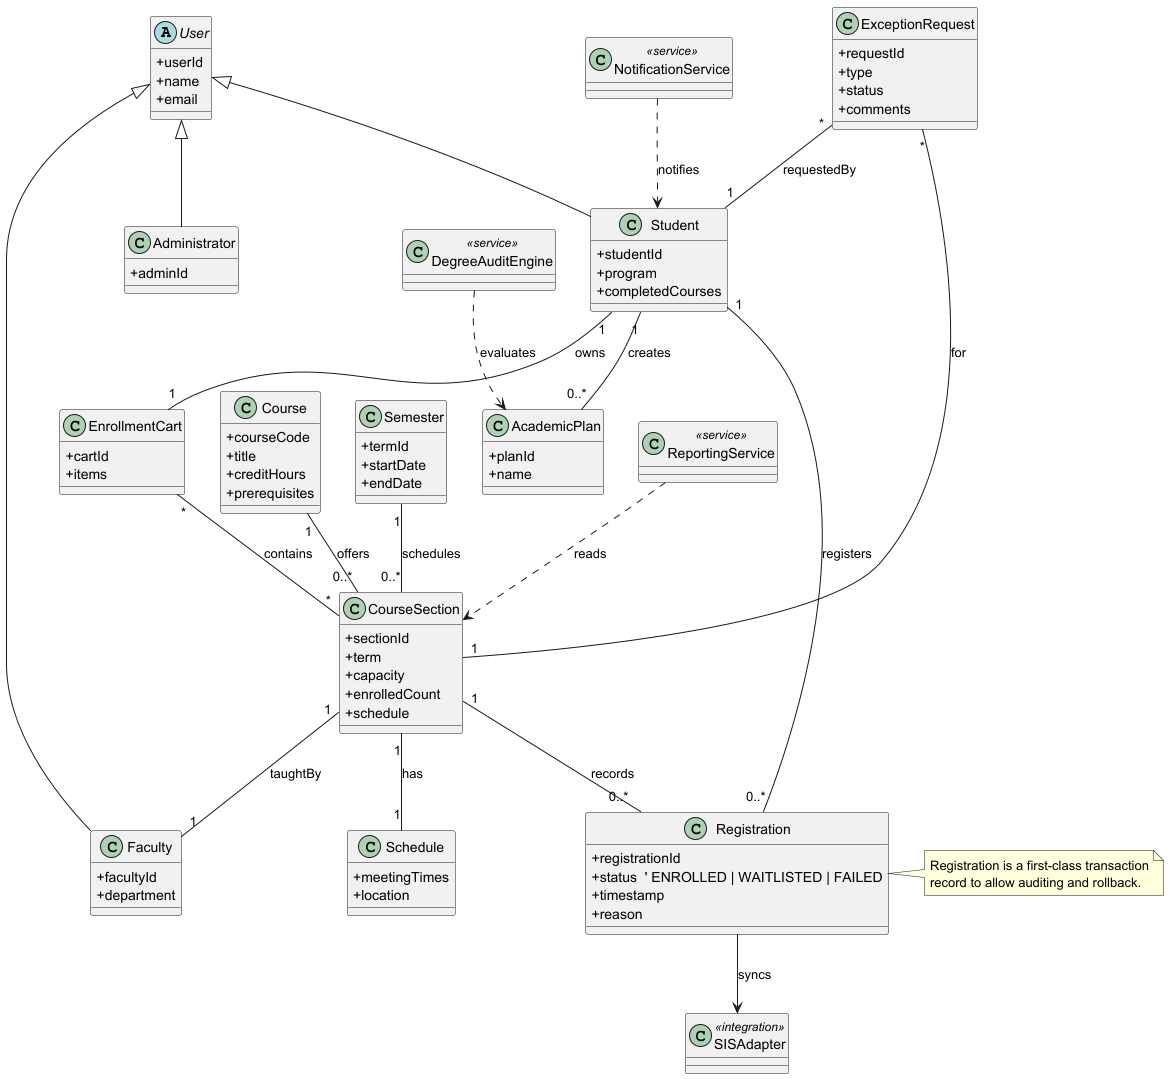

The diagram above was rendered by PlantUML. Its source (embedded in the PNG):
@startuml
' Analysis-level (conceptual) class diagram for Online Course Registration System

skinparam classAttributeIconSize 0

' --- Conceptual classes ---
abstract class User {
  + userId
  + name
  + email
}

class Student {
  + studentId
  + program
  + completedCourses
}
class Faculty {
  + facultyId
  + department
}
class Administrator {
  + adminId
}
class Course {
  + courseCode
  + title
  + creditHours
  + prerequisites
}
class CourseSection {
  + sectionId
  + term
  + capacity
  + enrolledCount
  + schedule
}
class Semester {
  + termId
  + startDate
  + endDate
}
class Schedule {
  + meetingTimes
  + location
}
class EnrollmentCart {
  + cartId
  + items
}
class Registration {
  + registrationId
  + status  ' ENROLLED | WAITLISTED | FAILED
  + timestamp
  + reason
}
class AcademicPlan {
  + planId
  + name
}
class ExceptionRequest {
  + requestId
  + type
  + status
  + comments
}
class DegreeAuditEngine <<service>>
class SISAdapter <<integration>>
class NotificationService <<service>>
class ReportingService <<service>>

' --- Inheritance ---
User <|-- Student
User <|-- Faculty
User <|-- Administrator

' --- Associations & multiplicities ---
Course "1" -- "0..*" CourseSection : offers
Semester "1" -- "0..*" CourseSection : schedules
CourseSection "1" -- "1" Schedule : has
CourseSection "1" -- "0..*" Registration : records
Student "1" -- "0..*" Registration : registers
Student "1" -- "1" EnrollmentCart : owns
EnrollmentCart "*" -- "*" CourseSection : contains
Student "1" -- "0..*" AcademicPlan : creates
CourseSection "1" -- "1" Faculty : taughtBy
ExceptionRequest "*" -- "1" CourseSection : for
ExceptionRequest "*" -- "1" Student : requestedBy

' --- Dependencies / uses ---
Registration --> SISAdapter : syncs
DegreeAuditEngine ..> AcademicPlan : evaluates
NotificationService ..> Student : notifies
ReportingService ..> CourseSection : reads

' --- Notes ---
note right of Registration
  Registration is a first-class transaction
  record to allow auditing and rollback.
end note

@enduml